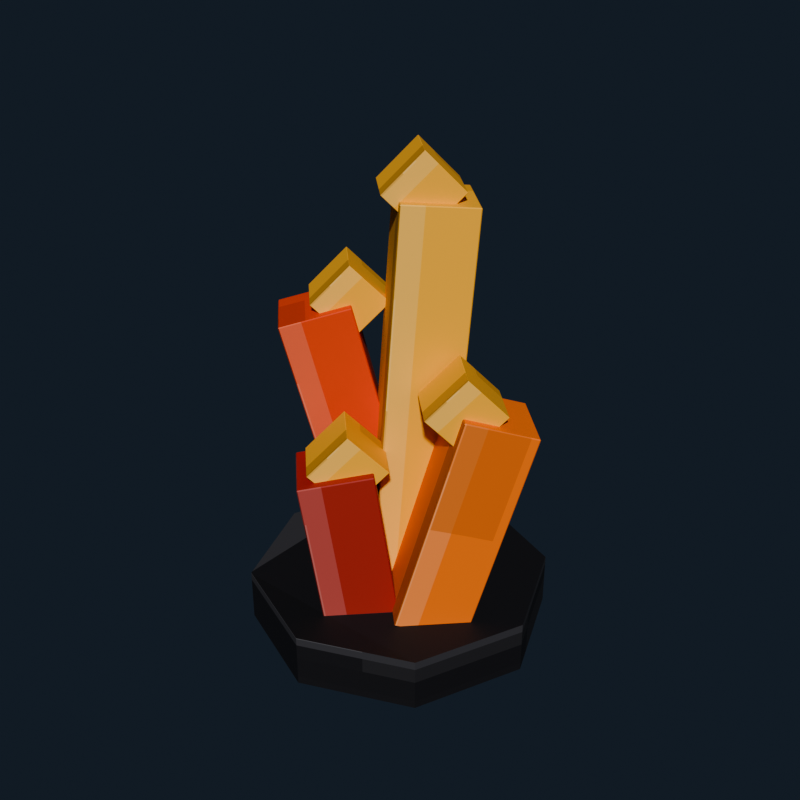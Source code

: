 # Source: magma_crystal_cluster.blend  (saved by Blender 5.2.44; exported with 4.5.12 LTS)
import bpy
from mathutils import Matrix  # noqa: F401  (used for matrix-valued properties, if any)

bpy.ops.wm.read_factory_settings(use_empty=True)
scene = bpy.context.scene
scene.name = 'Scene'

# ---- collections
col_collection = bpy.data.collections.new('Collection'); scene.collection.children.link(col_collection)

# ---- images (referenced by path relative to the original .blend; pixels are not part of the script)
import os
ASSET_DIR = os.environ.get("B2B_ASSET_DIR", "")  # directory of the original .blend (textures are referenced by path, not embedded)
HERE = os.path.dirname(os.path.abspath(__file__))  # packed textures are extracted next to this script under _unpacked/

def load_image(name, relpath, width, height, colorspace="sRGB"):
    """Load a texture the original file referenced (path relative to the .blend, or extracted next to this script)."""
    p = next((c for c in (os.path.join(HERE, relpath), os.path.join(ASSET_DIR, relpath)) if relpath and os.path.exists(c)), "")
    if p:
        img = bpy.data.images.load(p, check_existing=True)
        img.name = name
    else:  # same state as the original file: an image datablock whose file is absent (Cycles renders it pink)
        img = bpy.data.images.new(name, width, height)
        img.source = "FILE"
        img.filepath = "//" + (relpath or name)
    img.colorspace_settings.name = colorspace
    return img
img_magma_crystal_cluster_pixel_atlas = load_image('magma_crystal_cluster_pixel_atlas', '_unpacked/magma_crystal_cluster_pixel_atlas.6826af86.png', 128, 16, 'sRGB')

# ---- materials (node trees are filled in below, after node groups)
mat_magma_crystal_cluster_pixel_paint = bpy.data.materials.new('Magma Crystal Cluster pixel paint')

# ---- material node trees
mat_magma_crystal_cluster_pixel_paint.use_nodes = True; mat_magma_crystal_cluster_pixel_paint.node_tree.nodes.clear()
_N = mat_magma_crystal_cluster_pixel_paint.node_tree.nodes; _L = mat_magma_crystal_cluster_pixel_paint.node_tree.links
n0 = _N.new('ShaderNodeBsdfPrincipled'); n0.name = 'Principled BSDF'; n0.location = (-200, 100)
n0.inputs[2].default_value = 0.68
n0.inputs[10].default_value = 0.005
n1 = _N.new('ShaderNodeOutputMaterial'); n1.name = 'Material Output'; n1.location = (200, 100)
n2 = _N.new('ShaderNodeTexImage'); n2.name = 'Image Texture'; n2.location = (0, 0)
n2.image = img_magma_crystal_cluster_pixel_atlas
n2.interpolation = 'Closest'
_L.new(n0.outputs[0], n1.inputs[0])
_L.new(n2.outputs[0], n0.inputs[0])
n1.is_active_output = True

# ---- world
world_world = bpy.data.worlds.new('World'); scene.world = world_world
world_world.use_nodes = True; world_world.node_tree.nodes.clear()
_N = world_world.node_tree.nodes; _L = world_world.node_tree.links
n0 = _N.new('ShaderNodeOutputWorld'); n0.name = 'World Output'; n0.location = (200, 100)
n1 = _N.new('ShaderNodeBackground'); n1.name = 'Background'; n1.location = (-200, 100)
n1.inputs[0].default_value = (0.04314, 0.06275, 0.09412, 1.0)
n1.inputs[1].default_value = 0.36
_L.new(n1.outputs[0], n0.inputs[0])
n0.is_active_output = True
world_world.color = (0.05088, 0.05088, 0.05088)
world_world.sun_shadow_jitter_overblur = 0.0

# ---- meshes
me_cylinder = bpy.data.meshes.new('Cylinder')
me_cylinder.from_pydata([(0.0, 0.34, -0.06), (0.0, 0.34, 0.06), (0.2404, 0.2404, -0.06), (0.2404, 0.2404, 0.06), (0.34, 0.0, -0.06), (0.34, 0.0, 0.06), (0.2404, -0.2404, -0.06), (0.2404, -0.2404, 0.06), (0.0, -0.34, -0.06), (0.0, -0.34, 0.06), (-0.2404, -0.2404, -0.06), (-0.2404, -0.2404, 0.06), (-0.34, 0.0, -0.06), (-0.34, 0.0, 0.06), (-0.2404, 0.2404, -0.06), (-0.2404, 0.2404, 0.06)], [], [(0, 1, 3, 2), (2, 3, 5, 4), (4, 5, 7, 6), (6, 7, 9, 8), (8, 9, 11, 10), (10, 11, 13, 12), (3, 1, 15, 13, 11, 9, 7, 5), (12, 13, 15, 14), (14, 15, 1, 0), (0, 2, 4, 6, 8, 10, 12, 14)])
_uv = me_cylinder.uv_layers.new(name='UVMap')
_uv.uv.foreach_set('vector', [0.2431, 0.5, 0.2431, 0.945, 0.2292, 0.945, 0.2292, 0.5, 0.2292, 0.5, 0.2292, 0.945, 0.2153, 0.945, 0.2153, 0.5, 0.2153, 0.5, 0.2153, 0.945, 0.2014, 0.945, 0.2014, 0.5, 0.2014, 0.5, 0.2014, 0.945, 0.1875, 0.945, 0.1875, 0.5, 0.1875, 0.5, 0.1875, 0.945, 0.1736, 0.945, 0.1736, 0.5, 0.1736, 0.5, 0.1736, 0.945, 0.1597, 0.945, 0.1597, 0.5, 0.1786, 0.4285, 0.1597, 0.4911, 0.1408, 0.4285, 0.133, 0.2775, 0.1408, 0.1265, 0.1597, 0.0639, 0.1786, 0.1265, 0.1864, 0.2775, 0.1597, 0.5, 0.1597, 0.945, 0.1458, 0.945, 0.1458, 0.5, 0.1458, 0.5, 0.1458, 0.945, 0.1319, 0.945, 0.1319, 0.5, 0.2153, 0.4911, 0.2342, 0.4285, 0.242, 0.2775, 0.2342, 0.1265, 0.2153, 0.0639, 0.1964, 0.1265, 0.1886, 0.2775, 0.1964, 0.4285])
me_cylinder.materials.append(mat_magma_crystal_cluster_pixel_paint)
me_cylinder.update()
me_cube = bpy.data.meshes.new('Cube')
me_cube.from_pydata([(-0.078, -0.078, -0.31), (-0.078, -0.08, -0.308), (-0.08, -0.078, -0.308), (-0.078, -0.08, 0.308), (-0.078, -0.078, 0.31), (-0.08, -0.078, 0.308), (-0.078, 0.078, -0.31), (-0.08, 0.078, -0.308), (-0.078, 0.08, -0.308), (-0.078, 0.078, 0.31), (-0.078, 0.08, 0.308), (-0.08, 0.078, 0.308), (0.078, -0.078, -0.31), (0.08, -0.078, -0.308), (0.078, -0.08, -0.308), (0.078, -0.078, 0.31), (0.078, -0.08, 0.308), (0.08, -0.078, 0.308), (0.078, 0.078, -0.31), (0.078, 0.08, -0.308), (0.08, 0.078, -0.308), (0.078, 0.078, 0.31), (0.08, 0.078, 0.308), (0.078, 0.08, 0.308)], [], [(0, 1, 2), (3, 4, 5), (6, 7, 8), (9, 10, 11), (12, 13, 14), (15, 16, 17), (18, 19, 20), (21, 22, 23), (6, 0, 2, 7), (1, 3, 5, 2), (4, 9, 11, 5), (10, 8, 7, 11), (18, 6, 8, 19), (9, 21, 23, 10), (22, 20, 19, 23), (12, 18, 20, 13), (21, 15, 17, 22), (16, 14, 13, 17), (0, 12, 14, 1), (15, 4, 3, 16), (6, 18, 12, 0), (2, 5, 11, 7), (14, 16, 3, 1), (21, 9, 4, 15), (8, 10, 23, 19), (20, 22, 17, 13)])
_uv = me_cube.uv_layers.new(name='UVMap')
_uv.uv.foreach_set('vector', [0.6461, 0.7197, 0.6461, 0.7225, 0.6458, 0.7197, 0.7013, 0.9422, 0.7014, 0.9422, 0.7013, 0.945, 0.6461, 0.5028, 0.6458, 0.5028, 0.6461, 0.5, 0.7014, 0.2784, 0.7013, 0.2803, 0.7013, 0.2754, 0.6732, 0.7197, 0.6737, 0.7197, 0.6735, 0.7239, 0.7016, 0.7225, 0.7013, 0.7253, 0.7013, 0.7204, 0.6732, 0.5028, 0.6735, 0.4986, 0.6737, 0.5028, 0.7016, 0.5014, 0.7013, 0.5028, 0.7013, 0.4979, 0.6461, 0.5028, 0.6461, 0.7197, 0.6458, 0.7197, 0.6458, 0.5028, 0.6737, 0.055, 0.7013, 0.055, 0.7013, 0.05778, 0.6737, 0.05778, 0.7014, 0.05778, 0.7014, 0.2784, 0.7013, 0.2754, 0.7013, 0.05778, 0.7013, 0.2803, 0.6737, 0.2803, 0.6737, 0.2747, 0.7013, 0.2754, 0.6732, 0.5028, 0.6461, 0.5028, 0.6461, 0.5, 0.6735, 0.4986, 0.7014, 0.2784, 0.7016, 0.5014, 0.7013, 0.4979, 0.7013, 0.2803, 0.7013, 0.5028, 0.6737, 0.5028, 0.6735, 0.4986, 0.7013, 0.4979, 0.6732, 0.7197, 0.6732, 0.5028, 0.6737, 0.5028, 0.6737, 0.7197, 0.7016, 0.5014, 0.7016, 0.7225, 0.7013, 0.7204, 0.7013, 0.5028, 0.7013, 0.7253, 0.6735, 0.7239, 0.6737, 0.7197, 0.7013, 0.7204, 0.6461, 0.7197, 0.6732, 0.7197, 0.6735, 0.7239, 0.6461, 0.7225, 0.7016, 0.7225, 0.7014, 0.9422, 0.7013, 0.9422, 0.7013, 0.7253, 0.6461, 0.5028, 0.6732, 0.5028, 0.6732, 0.7197, 0.6461, 0.7197, 0.6737, 0.05778, 0.7013, 0.05778, 0.7013, 0.2754, 0.6737, 0.2747, 0.6735, 0.7239, 0.7013, 0.7253, 0.7013, 0.9422, 0.6737, 0.9422, 0.7016, 0.5014, 0.7289, 0.5028, 0.7289, 0.7197, 0.7016, 0.7225, 0.6737, 0.2803, 0.7013, 0.2803, 0.7013, 0.4979, 0.6735, 0.4986, 0.6737, 0.5028, 0.7013, 0.5028, 0.7013, 0.7204, 0.6737, 0.7197])
me_cube.materials.append(mat_magma_crystal_cluster_pixel_paint)
me_cube.update()
me_cube_001 = bpy.data.meshes.new('Cube.001')
me_cube_001.from_pydata([(-0.059, -0.059, -0.06), (-0.059, -0.06, -0.059), (-0.06, -0.059, -0.059), (-0.059, -0.06, 0.059), (-0.059, -0.059, 0.06), (-0.06, -0.059, 0.059), (-0.059, 0.059, -0.06), (-0.06, 0.059, -0.059), (-0.059, 0.06, -0.059), (-0.059, 0.059, 0.06), (-0.059, 0.06, 0.059), (-0.06, 0.059, 0.059), (0.059, -0.059, -0.06), (0.06, -0.059, -0.059), (0.059, -0.06, -0.059), (0.059, -0.059, 0.06), (0.059, -0.06, 0.059), (0.06, -0.059, 0.059), (0.059, 0.059, -0.06), (0.059, 0.06, -0.059), (0.06, 0.059, -0.059), (0.059, 0.059, 0.06), (0.06, 0.059, 0.059), (0.059, 0.06, 0.059)], [], [(0, 1, 2), (3, 4, 5), (6, 7, 8), (9, 10, 11), (12, 13, 14), (15, 16, 17), (18, 19, 20), (21, 22, 23), (6, 0, 2, 7), (1, 3, 5, 2), (4, 9, 11, 5), (10, 8, 7, 11), (18, 6, 8, 19), (9, 21, 23, 10), (22, 20, 19, 23), (12, 18, 20, 13), (21, 15, 17, 22), (16, 14, 13, 17), (0, 12, 14, 1), (15, 4, 3, 16), (6, 18, 12, 0), (2, 5, 11, 7), (14, 16, 3, 1), (21, 9, 4, 15), (8, 10, 23, 19), (20, 22, 17, 13)])
_uv = me_cube_001.uv_layers.new(name='UVMap')
_uv.uv.foreach_set('vector', [0.896, 0.7206, 0.896, 0.7225, 0.8958, 0.7206, 0.9512, 0.9431, 0.9514, 0.9431, 0.9512, 0.945, 0.896, 0.5019, 0.8958, 0.5019, 0.896, 0.5, 0.9514, 0.2781, 0.9512, 0.2794, 0.9512, 0.2761, 0.9234, 0.7206, 0.9238, 0.7206, 0.9236, 0.7234, 0.9515, 0.7225, 0.9512, 0.7244, 0.9512, 0.7211, 0.9234, 0.5019, 0.9236, 0.4991, 0.9238, 0.5019, 0.9515, 0.5009, 0.9512, 0.5019, 0.9512, 0.4986, 0.896, 0.5019, 0.896, 0.7206, 0.8958, 0.7206, 0.8958, 0.5019, 0.9238, 0.055, 0.9512, 0.055, 0.9512, 0.05685, 0.9238, 0.05685, 0.9514, 0.05685, 0.9514, 0.2781, 0.9512, 0.2761, 0.9512, 0.05685, 0.9512, 0.2794, 0.9238, 0.2794, 0.9238, 0.2756, 0.9512, 0.2761, 0.9234, 0.5019, 0.896, 0.5019, 0.896, 0.5, 0.9236, 0.4991, 0.9514, 0.2781, 0.9515, 0.5009, 0.9512, 0.4986, 0.9512, 0.2794, 0.9512, 0.5019, 0.9238, 0.5019, 0.9236, 0.4991, 0.9512, 0.4986, 0.9234, 0.7206, 0.9234, 0.5019, 0.9238, 0.5019, 0.9238, 0.7206, 0.9515, 0.5009, 0.9515, 0.7225, 0.9512, 0.7211, 0.9512, 0.5019, 0.9512, 0.7244, 0.9236, 0.7234, 0.9238, 0.7206, 0.9512, 0.7211, 0.896, 0.7206, 0.9234, 0.7206, 0.9236, 0.7234, 0.896, 0.7225, 0.9515, 0.7225, 0.9514, 0.9431, 0.9512, 0.9431, 0.9512, 0.7244, 0.896, 0.5019, 0.9234, 0.5019, 0.9234, 0.7206, 0.896, 0.7206, 0.9238, 0.05685, 0.9512, 0.05685, 0.9512, 0.2761, 0.9238, 0.2756, 0.9236, 0.7234, 0.9512, 0.7244, 0.9512, 0.9431, 0.9238, 0.9431, 0.9515, 0.5009, 0.979, 0.5019, 0.979, 0.7206, 0.9515, 0.7225, 0.9238, 0.2794, 0.9512, 0.2794, 0.9512, 0.4986, 0.9236, 0.4991, 0.9238, 0.5019, 0.9512, 0.5019, 0.9512, 0.7211, 0.9238, 0.7206])
me_cube_001.materials.append(mat_magma_crystal_cluster_pixel_paint)
me_cube_001.update()
me_cube_002 = bpy.data.meshes.new('Cube.002')
me_cube_002.from_pydata([(-0.078, -0.078, -0.44), (-0.078, -0.08, -0.438), (-0.08, -0.078, -0.438), (-0.078, -0.08, 0.438), (-0.078, -0.078, 0.44), (-0.08, -0.078, 0.438), (-0.078, 0.078, -0.44), (-0.08, 0.078, -0.438), (-0.078, 0.08, -0.438), (-0.078, 0.078, 0.44), (-0.078, 0.08, 0.438), (-0.08, 0.078, 0.438), (0.078, -0.078, -0.44), (0.08, -0.078, -0.438), (0.078, -0.08, -0.438), (0.078, -0.078, 0.44), (0.078, -0.08, 0.438), (0.08, -0.078, 0.438), (0.078, 0.078, -0.44), (0.078, 0.08, -0.438), (0.08, 0.078, -0.438), (0.078, 0.078, 0.44), (0.08, 0.078, 0.438), (0.078, 0.08, 0.438)], [], [(0, 1, 2), (3, 4, 5), (6, 7, 8), (9, 10, 11), (12, 13, 14), (15, 16, 17), (18, 19, 20), (21, 22, 23), (6, 0, 2, 7), (1, 3, 5, 2), (4, 9, 11, 5), (10, 8, 7, 11), (18, 6, 8, 19), (9, 21, 23, 10), (22, 20, 19, 23), (12, 18, 20, 13), (21, 15, 17, 22), (16, 14, 13, 17), (0, 12, 14, 1), (15, 4, 3, 16), (6, 18, 12, 0), (2, 5, 11, 7), (14, 16, 3, 1), (21, 9, 4, 15), (8, 10, 23, 19), (20, 22, 17, 13)])
_uv = me_cube_002.uv_layers.new(name='UVMap')
_uv.uv.foreach_set('vector', [0.8961, 0.7197, 0.8961, 0.7225, 0.8958, 0.7197, 0.9513, 0.9422, 0.9514, 0.9422, 0.9513, 0.945, 0.8961, 0.5028, 0.8958, 0.5028, 0.8961, 0.5, 0.9514, 0.2784, 0.9513, 0.2803, 0.9513, 0.2754, 0.9232, 0.7197, 0.9236, 0.7197, 0.9235, 0.7239, 0.9516, 0.7225, 0.9513, 0.7253, 0.9513, 0.7204, 0.9232, 0.5028, 0.9235, 0.4986, 0.9236, 0.5028, 0.9516, 0.5014, 0.9513, 0.5028, 0.9513, 0.4979, 0.8961, 0.5028, 0.8961, 0.7197, 0.8958, 0.7197, 0.8958, 0.5028, 0.9237, 0.055, 0.9513, 0.055, 0.9513, 0.05778, 0.9237, 0.05778, 0.9514, 0.05778, 0.9514, 0.2784, 0.9513, 0.2754, 0.9513, 0.05778, 0.9513, 0.2803, 0.9237, 0.2803, 0.9237, 0.2747, 0.9513, 0.2754, 0.9232, 0.5028, 0.8961, 0.5028, 0.8961, 0.5, 0.9235, 0.4986, 0.9514, 0.2784, 0.9516, 0.5014, 0.9513, 0.4979, 0.9513, 0.2803, 0.9513, 0.5028, 0.9236, 0.5028, 0.9235, 0.4986, 0.9513, 0.4979, 0.9232, 0.7197, 0.9232, 0.5028, 0.9236, 0.5028, 0.9236, 0.7197, 0.9516, 0.5014, 0.9516, 0.7225, 0.9513, 0.7204, 0.9513, 0.5028, 0.9513, 0.7253, 0.9235, 0.7239, 0.9236, 0.7197, 0.9513, 0.7204, 0.8961, 0.7197, 0.9232, 0.7197, 0.9235, 0.7239, 0.8961, 0.7225, 0.9516, 0.7225, 0.9514, 0.9422, 0.9513, 0.9422, 0.9513, 0.7253, 0.8961, 0.5028, 0.9232, 0.5028, 0.9232, 0.7197, 0.8961, 0.7197, 0.9237, 0.05778, 0.9513, 0.05778, 0.9513, 0.2754, 0.9237, 0.2747, 0.9235, 0.7239, 0.9513, 0.7253, 0.9513, 0.9422, 0.9237, 0.9422, 0.9516, 0.5014, 0.9789, 0.5028, 0.9789, 0.7197, 0.9516, 0.7225, 0.9237, 0.2803, 0.9513, 0.2803, 0.9513, 0.4979, 0.9235, 0.4986, 0.9236, 0.5028, 0.9513, 0.5028, 0.9513, 0.7204, 0.9236, 0.7197])
me_cube_002.materials.append(mat_magma_crystal_cluster_pixel_paint)
me_cube_002.update()
me_cube_003 = bpy.data.meshes.new('Cube.003')
me_cube_003.from_pydata([(-0.059, -0.059, -0.06), (-0.059, -0.06, -0.059), (-0.06, -0.059, -0.059), (-0.059, -0.06, 0.059), (-0.059, -0.059, 0.06), (-0.06, -0.059, 0.059), (-0.059, 0.059, -0.06), (-0.06, 0.059, -0.059), (-0.059, 0.06, -0.059), (-0.059, 0.059, 0.06), (-0.059, 0.06, 0.059), (-0.06, 0.059, 0.059), (0.059, -0.059, -0.06), (0.06, -0.059, -0.059), (0.059, -0.06, -0.059), (0.059, -0.059, 0.06), (0.059, -0.06, 0.059), (0.06, -0.059, 0.059), (0.059, 0.059, -0.06), (0.059, 0.06, -0.059), (0.06, 0.059, -0.059), (0.059, 0.059, 0.06), (0.06, 0.059, 0.059), (0.059, 0.06, 0.059)], [], [(0, 1, 2), (3, 4, 5), (6, 7, 8), (9, 10, 11), (12, 13, 14), (15, 16, 17), (18, 19, 20), (21, 22, 23), (6, 0, 2, 7), (1, 3, 5, 2), (4, 9, 11, 5), (10, 8, 7, 11), (18, 6, 8, 19), (9, 21, 23, 10), (22, 20, 19, 23), (12, 18, 20, 13), (21, 15, 17, 22), (16, 14, 13, 17), (0, 12, 14, 1), (15, 4, 3, 16), (6, 18, 12, 0), (2, 5, 11, 7), (14, 16, 3, 1), (21, 9, 4, 15), (8, 10, 23, 19), (20, 22, 17, 13)])
_uv = me_cube_003.uv_layers.new(name='UVMap')
_uv.uv.foreach_set('vector', [0.896, 0.7206, 0.896, 0.7225, 0.8958, 0.7206, 0.9512, 0.9431, 0.9514, 0.9431, 0.9512, 0.945, 0.896, 0.5019, 0.8958, 0.5019, 0.896, 0.5, 0.9514, 0.2781, 0.9512, 0.2794, 0.9512, 0.2761, 0.9234, 0.7206, 0.9238, 0.7206, 0.9236, 0.7234, 0.9515, 0.7225, 0.9512, 0.7244, 0.9512, 0.7211, 0.9234, 0.5019, 0.9236, 0.4991, 0.9238, 0.5019, 0.9515, 0.5009, 0.9512, 0.5019, 0.9512, 0.4986, 0.896, 0.5019, 0.896, 0.7206, 0.8958, 0.7206, 0.8958, 0.5019, 0.9238, 0.055, 0.9512, 0.055, 0.9512, 0.05685, 0.9238, 0.05685, 0.9514, 0.05685, 0.9514, 0.2781, 0.9512, 0.2761, 0.9512, 0.05685, 0.9512, 0.2794, 0.9238, 0.2794, 0.9238, 0.2756, 0.9512, 0.2761, 0.9234, 0.5019, 0.896, 0.5019, 0.896, 0.5, 0.9236, 0.4991, 0.9514, 0.2781, 0.9515, 0.5009, 0.9512, 0.4986, 0.9512, 0.2794, 0.9512, 0.5019, 0.9238, 0.5019, 0.9236, 0.4991, 0.9512, 0.4986, 0.9234, 0.7206, 0.9234, 0.5019, 0.9238, 0.5019, 0.9238, 0.7206, 0.9515, 0.5009, 0.9515, 0.7225, 0.9512, 0.7211, 0.9512, 0.5019, 0.9512, 0.7244, 0.9236, 0.7234, 0.9238, 0.7206, 0.9512, 0.7211, 0.896, 0.7206, 0.9234, 0.7206, 0.9236, 0.7234, 0.896, 0.7225, 0.9515, 0.7225, 0.9514, 0.9431, 0.9512, 0.9431, 0.9512, 0.7244, 0.896, 0.5019, 0.9234, 0.5019, 0.9234, 0.7206, 0.896, 0.7206, 0.9238, 0.05685, 0.9512, 0.05685, 0.9512, 0.2761, 0.9238, 0.2756, 0.9236, 0.7234, 0.9512, 0.7244, 0.9512, 0.9431, 0.9238, 0.9431, 0.9515, 0.5009, 0.979, 0.5019, 0.979, 0.7206, 0.9515, 0.7225, 0.9238, 0.2794, 0.9512, 0.2794, 0.9512, 0.4986, 0.9236, 0.4991, 0.9238, 0.5019, 0.9512, 0.5019, 0.9512, 0.7211, 0.9238, 0.7206])
me_cube_003.materials.append(mat_magma_crystal_cluster_pixel_paint)
me_cube_003.update()
me_cube_004 = bpy.data.meshes.new('Cube.004')
me_cube_004.from_pydata([(-0.078, -0.078, -0.25), (-0.078, -0.08, -0.248), (-0.08, -0.078, -0.248), (-0.078, -0.08, 0.248), (-0.078, -0.078, 0.25), (-0.08, -0.078, 0.248), (-0.078, 0.078, -0.25), (-0.08, 0.078, -0.248), (-0.078, 0.08, -0.248), (-0.078, 0.078, 0.25), (-0.078, 0.08, 0.248), (-0.08, 0.078, 0.248), (0.078, -0.078, -0.25), (0.08, -0.078, -0.248), (0.078, -0.08, -0.248), (0.078, -0.078, 0.25), (0.078, -0.08, 0.248), (0.08, -0.078, 0.248), (0.078, 0.078, -0.25), (0.078, 0.08, -0.248), (0.08, 0.078, -0.248), (0.078, 0.078, 0.25), (0.08, 0.078, 0.248), (0.078, 0.08, 0.248)], [], [(0, 1, 2), (3, 4, 5), (6, 7, 8), (9, 10, 11), (12, 13, 14), (15, 16, 17), (18, 19, 20), (21, 22, 23), (6, 0, 2, 7), (1, 3, 5, 2), (4, 9, 11, 5), (10, 8, 7, 11), (18, 6, 8, 19), (9, 21, 23, 10), (22, 20, 19, 23), (12, 18, 20, 13), (21, 15, 17, 22), (16, 14, 13, 17), (0, 12, 14, 1), (15, 4, 3, 16), (6, 18, 12, 0), (2, 5, 11, 7), (14, 16, 3, 1), (21, 9, 4, 15), (8, 10, 23, 19), (20, 22, 17, 13)])
_uv = me_cube_004.uv_layers.new(name='UVMap')
_uv.uv.foreach_set('vector', [0.7711, 0.7197, 0.7711, 0.7225, 0.7708, 0.7197, 0.8263, 0.9422, 0.8264, 0.9422, 0.8263, 0.945, 0.7711, 0.5028, 0.7708, 0.5028, 0.7711, 0.5, 0.8264, 0.2784, 0.8263, 0.2803, 0.8263, 0.2754, 0.7982, 0.7197, 0.7987, 0.7197, 0.7985, 0.7239, 0.8266, 0.7225, 0.8263, 0.7253, 0.8263, 0.7204, 0.7982, 0.5028, 0.7985, 0.4986, 0.7987, 0.5028, 0.8266, 0.5014, 0.8263, 0.5028, 0.8263, 0.4979, 0.7711, 0.5028, 0.7711, 0.7197, 0.7708, 0.7197, 0.7708, 0.5028, 0.7987, 0.055, 0.8263, 0.055, 0.8263, 0.05778, 0.7987, 0.05778, 0.8264, 0.05778, 0.8264, 0.2784, 0.8263, 0.2754, 0.8263, 0.05778, 0.8263, 0.2803, 0.7987, 0.2803, 0.7987, 0.2747, 0.8263, 0.2754, 0.7982, 0.5028, 0.7711, 0.5028, 0.7711, 0.5, 0.7985, 0.4986, 0.8264, 0.2784, 0.8266, 0.5014, 0.8263, 0.4979, 0.8263, 0.2803, 0.8263, 0.5028, 0.7987, 0.5028, 0.7985, 0.4986, 0.8263, 0.4979, 0.7982, 0.7197, 0.7982, 0.5028, 0.7987, 0.5028, 0.7987, 0.7197, 0.8266, 0.5014, 0.8266, 0.7225, 0.8263, 0.7204, 0.8263, 0.5028, 0.8263, 0.7253, 0.7985, 0.7239, 0.7987, 0.7197, 0.8263, 0.7204, 0.7711, 0.7197, 0.7982, 0.7197, 0.7985, 0.7239, 0.7711, 0.7225, 0.8266, 0.7225, 0.8264, 0.9422, 0.8263, 0.9422, 0.8263, 0.7253, 0.7711, 0.5028, 0.7982, 0.5028, 0.7982, 0.7197, 0.7711, 0.7197, 0.7987, 0.05778, 0.8263, 0.05778, 0.8263, 0.2754, 0.7987, 0.2747, 0.7985, 0.7239, 0.8263, 0.7253, 0.8263, 0.9422, 0.7987, 0.9422, 0.8266, 0.5014, 0.8539, 0.5028, 0.8539, 0.7197, 0.8266, 0.7225, 0.7987, 0.2803, 0.8263, 0.2803, 0.8263, 0.4979, 0.7985, 0.4986, 0.7987, 0.5028, 0.8263, 0.5028, 0.8263, 0.7204, 0.7987, 0.7197])
me_cube_004.materials.append(mat_magma_crystal_cluster_pixel_paint)
me_cube_004.update()
me_cube_005 = bpy.data.meshes.new('Cube.005')
me_cube_005.from_pydata([(-0.059, -0.059, -0.06), (-0.059, -0.06, -0.059), (-0.06, -0.059, -0.059), (-0.059, -0.06, 0.059), (-0.059, -0.059, 0.06), (-0.06, -0.059, 0.059), (-0.059, 0.059, -0.06), (-0.06, 0.059, -0.059), (-0.059, 0.06, -0.059), (-0.059, 0.059, 0.06), (-0.059, 0.06, 0.059), (-0.06, 0.059, 0.059), (0.059, -0.059, -0.06), (0.06, -0.059, -0.059), (0.059, -0.06, -0.059), (0.059, -0.059, 0.06), (0.059, -0.06, 0.059), (0.06, -0.059, 0.059), (0.059, 0.059, -0.06), (0.059, 0.06, -0.059), (0.06, 0.059, -0.059), (0.059, 0.059, 0.06), (0.06, 0.059, 0.059), (0.059, 0.06, 0.059)], [], [(0, 1, 2), (3, 4, 5), (6, 7, 8), (9, 10, 11), (12, 13, 14), (15, 16, 17), (18, 19, 20), (21, 22, 23), (6, 0, 2, 7), (1, 3, 5, 2), (4, 9, 11, 5), (10, 8, 7, 11), (18, 6, 8, 19), (9, 21, 23, 10), (22, 20, 19, 23), (12, 18, 20, 13), (21, 15, 17, 22), (16, 14, 13, 17), (0, 12, 14, 1), (15, 4, 3, 16), (6, 18, 12, 0), (2, 5, 11, 7), (14, 16, 3, 1), (21, 9, 4, 15), (8, 10, 23, 19), (20, 22, 17, 13)])
_uv = me_cube_005.uv_layers.new(name='UVMap')
_uv.uv.foreach_set('vector', [0.896, 0.7206, 0.896, 0.7225, 0.8958, 0.7206, 0.9512, 0.9431, 0.9514, 0.9431, 0.9512, 0.945, 0.896, 0.5019, 0.8958, 0.5019, 0.896, 0.5, 0.9514, 0.2781, 0.9512, 0.2794, 0.9512, 0.2761, 0.9234, 0.7206, 0.9238, 0.7206, 0.9236, 0.7234, 0.9515, 0.7225, 0.9512, 0.7244, 0.9512, 0.7211, 0.9234, 0.5019, 0.9236, 0.4991, 0.9238, 0.5019, 0.9515, 0.5009, 0.9512, 0.5019, 0.9512, 0.4986, 0.896, 0.5019, 0.896, 0.7206, 0.8958, 0.7206, 0.8958, 0.5019, 0.9238, 0.055, 0.9512, 0.055, 0.9512, 0.05685, 0.9238, 0.05685, 0.9514, 0.05685, 0.9514, 0.2781, 0.9512, 0.2761, 0.9512, 0.05685, 0.9512, 0.2794, 0.9238, 0.2794, 0.9238, 0.2756, 0.9512, 0.2761, 0.9234, 0.5019, 0.896, 0.5019, 0.896, 0.5, 0.9236, 0.4991, 0.9514, 0.2781, 0.9515, 0.5009, 0.9512, 0.4986, 0.9512, 0.2794, 0.9512, 0.5019, 0.9238, 0.5019, 0.9236, 0.4991, 0.9512, 0.4986, 0.9234, 0.7206, 0.9234, 0.5019, 0.9238, 0.5019, 0.9238, 0.7206, 0.9515, 0.5009, 0.9515, 0.7225, 0.9512, 0.7211, 0.9512, 0.5019, 0.9512, 0.7244, 0.9236, 0.7234, 0.9238, 0.7206, 0.9512, 0.7211, 0.896, 0.7206, 0.9234, 0.7206, 0.9236, 0.7234, 0.896, 0.7225, 0.9515, 0.7225, 0.9514, 0.9431, 0.9512, 0.9431, 0.9512, 0.7244, 0.896, 0.5019, 0.9234, 0.5019, 0.9234, 0.7206, 0.896, 0.7206, 0.9238, 0.05685, 0.9512, 0.05685, 0.9512, 0.2761, 0.9238, 0.2756, 0.9236, 0.7234, 0.9512, 0.7244, 0.9512, 0.9431, 0.9238, 0.9431, 0.9515, 0.5009, 0.979, 0.5019, 0.979, 0.7206, 0.9515, 0.7225, 0.9238, 0.2794, 0.9512, 0.2794, 0.9512, 0.4986, 0.9236, 0.4991, 0.9238, 0.5019, 0.9512, 0.5019, 0.9512, 0.7211, 0.9238, 0.7206])
me_cube_005.materials.append(mat_magma_crystal_cluster_pixel_paint)
me_cube_005.update()
me_cube_006 = bpy.data.meshes.new('Cube.006')
me_cube_006.from_pydata([(-0.078, -0.078, -0.19), (-0.078, -0.08, -0.188), (-0.08, -0.078, -0.188), (-0.078, -0.08, 0.188), (-0.078, -0.078, 0.19), (-0.08, -0.078, 0.188), (-0.078, 0.078, -0.19), (-0.08, 0.078, -0.188), (-0.078, 0.08, -0.188), (-0.078, 0.078, 0.19), (-0.078, 0.08, 0.188), (-0.08, 0.078, 0.188), (0.078, -0.078, -0.19), (0.08, -0.078, -0.188), (0.078, -0.08, -0.188), (0.078, -0.078, 0.19), (0.078, -0.08, 0.188), (0.08, -0.078, 0.188), (0.078, 0.078, -0.19), (0.078, 0.08, -0.188), (0.08, 0.078, -0.188), (0.078, 0.078, 0.19), (0.08, 0.078, 0.188), (0.078, 0.08, 0.188)], [], [(0, 1, 2), (3, 4, 5), (6, 7, 8), (9, 10, 11), (12, 13, 14), (15, 16, 17), (18, 19, 20), (21, 22, 23), (6, 0, 2, 7), (1, 3, 5, 2), (4, 9, 11, 5), (10, 8, 7, 11), (18, 6, 8, 19), (9, 21, 23, 10), (22, 20, 19, 23), (12, 18, 20, 13), (21, 15, 17, 22), (16, 14, 13, 17), (0, 12, 14, 1), (15, 4, 3, 16), (6, 18, 12, 0), (2, 5, 11, 7), (14, 16, 3, 1), (21, 9, 4, 15), (8, 10, 23, 19), (20, 22, 17, 13)])
_uv = me_cube_006.uv_layers.new(name='UVMap')
_uv.uv.foreach_set('vector', [0.5211, 0.7197, 0.5211, 0.7225, 0.5208, 0.7197, 0.5763, 0.9422, 0.5764, 0.9422, 0.5763, 0.945, 0.5211, 0.5028, 0.5208, 0.5028, 0.5211, 0.5, 0.5764, 0.2784, 0.5763, 0.2803, 0.5763, 0.2754, 0.5482, 0.7197, 0.5487, 0.7197, 0.5485, 0.7239, 0.5766, 0.7225, 0.5763, 0.7253, 0.5763, 0.7204, 0.5482, 0.5028, 0.5485, 0.4986, 0.5487, 0.5028, 0.5766, 0.5014, 0.5763, 0.5028, 0.5763, 0.4979, 0.5211, 0.5028, 0.5211, 0.7197, 0.5208, 0.7197, 0.5208, 0.5028, 0.5487, 0.055, 0.5763, 0.055, 0.5763, 0.05778, 0.5487, 0.05778, 0.5764, 0.05778, 0.5764, 0.2784, 0.5763, 0.2754, 0.5763, 0.05778, 0.5763, 0.2803, 0.5487, 0.2803, 0.5487, 0.2747, 0.5763, 0.2754, 0.5482, 0.5028, 0.5211, 0.5028, 0.5211, 0.5, 0.5485, 0.4986, 0.5764, 0.2784, 0.5766, 0.5014, 0.5763, 0.4979, 0.5763, 0.2803, 0.5763, 0.5028, 0.5487, 0.5028, 0.5485, 0.4986, 0.5763, 0.4979, 0.5482, 0.7197, 0.5482, 0.5028, 0.5487, 0.5028, 0.5487, 0.7197, 0.5766, 0.5014, 0.5766, 0.7225, 0.5763, 0.7204, 0.5763, 0.5028, 0.5763, 0.7253, 0.5485, 0.7239, 0.5487, 0.7197, 0.5763, 0.7204, 0.5211, 0.7197, 0.5482, 0.7197, 0.5485, 0.7239, 0.5211, 0.7225, 0.5766, 0.7225, 0.5764, 0.9422, 0.5763, 0.9422, 0.5763, 0.7253, 0.5211, 0.5028, 0.5482, 0.5028, 0.5482, 0.7197, 0.5211, 0.7197, 0.5487, 0.05778, 0.5763, 0.05778, 0.5763, 0.2754, 0.5487, 0.2747, 0.5485, 0.7239, 0.5763, 0.7253, 0.5763, 0.9422, 0.5487, 0.9422, 0.5766, 0.5014, 0.6039, 0.5028, 0.6039, 0.7197, 0.5766, 0.7225, 0.5487, 0.2803, 0.5763, 0.2803, 0.5763, 0.4979, 0.5485, 0.4986, 0.5487, 0.5028, 0.5763, 0.5028, 0.5763, 0.7204, 0.5487, 0.7197])
me_cube_006.materials.append(mat_magma_crystal_cluster_pixel_paint)
me_cube_006.update()
me_cube_007 = bpy.data.meshes.new('Cube.007')
me_cube_007.from_pydata([(-0.059, -0.059, -0.06), (-0.059, -0.06, -0.059), (-0.06, -0.059, -0.059), (-0.059, -0.06, 0.059), (-0.059, -0.059, 0.06), (-0.06, -0.059, 0.059), (-0.059, 0.059, -0.06), (-0.06, 0.059, -0.059), (-0.059, 0.06, -0.059), (-0.059, 0.059, 0.06), (-0.059, 0.06, 0.059), (-0.06, 0.059, 0.059), (0.059, -0.059, -0.06), (0.06, -0.059, -0.059), (0.059, -0.06, -0.059), (0.059, -0.059, 0.06), (0.059, -0.06, 0.059), (0.06, -0.059, 0.059), (0.059, 0.059, -0.06), (0.059, 0.06, -0.059), (0.06, 0.059, -0.059), (0.059, 0.059, 0.06), (0.06, 0.059, 0.059), (0.059, 0.06, 0.059)], [], [(0, 1, 2), (3, 4, 5), (6, 7, 8), (9, 10, 11), (12, 13, 14), (15, 16, 17), (18, 19, 20), (21, 22, 23), (6, 0, 2, 7), (1, 3, 5, 2), (4, 9, 11, 5), (10, 8, 7, 11), (18, 6, 8, 19), (9, 21, 23, 10), (22, 20, 19, 23), (12, 18, 20, 13), (21, 15, 17, 22), (16, 14, 13, 17), (0, 12, 14, 1), (15, 4, 3, 16), (6, 18, 12, 0), (2, 5, 11, 7), (14, 16, 3, 1), (21, 9, 4, 15), (8, 10, 23, 19), (20, 22, 17, 13)])
_uv = me_cube_007.uv_layers.new(name='UVMap')
_uv.uv.foreach_set('vector', [0.896, 0.7206, 0.896, 0.7225, 0.8958, 0.7206, 0.9512, 0.9431, 0.9514, 0.9431, 0.9512, 0.945, 0.896, 0.5019, 0.8958, 0.5019, 0.896, 0.5, 0.9514, 0.2781, 0.9512, 0.2794, 0.9512, 0.2761, 0.9234, 0.7206, 0.9238, 0.7206, 0.9236, 0.7234, 0.9515, 0.7225, 0.9512, 0.7244, 0.9512, 0.7211, 0.9234, 0.5019, 0.9236, 0.4991, 0.9238, 0.5019, 0.9515, 0.5009, 0.9512, 0.5019, 0.9512, 0.4986, 0.896, 0.5019, 0.896, 0.7206, 0.8958, 0.7206, 0.8958, 0.5019, 0.9238, 0.055, 0.9512, 0.055, 0.9512, 0.05685, 0.9238, 0.05685, 0.9514, 0.05685, 0.9514, 0.2781, 0.9512, 0.2761, 0.9512, 0.05685, 0.9512, 0.2794, 0.9238, 0.2794, 0.9238, 0.2756, 0.9512, 0.2761, 0.9234, 0.5019, 0.896, 0.5019, 0.896, 0.5, 0.9236, 0.4991, 0.9514, 0.2781, 0.9515, 0.5009, 0.9512, 0.4986, 0.9512, 0.2794, 0.9512, 0.5019, 0.9238, 0.5019, 0.9236, 0.4991, 0.9512, 0.4986, 0.9234, 0.7206, 0.9234, 0.5019, 0.9238, 0.5019, 0.9238, 0.7206, 0.9515, 0.5009, 0.9515, 0.7225, 0.9512, 0.7211, 0.9512, 0.5019, 0.9512, 0.7244, 0.9236, 0.7234, 0.9238, 0.7206, 0.9512, 0.7211, 0.896, 0.7206, 0.9234, 0.7206, 0.9236, 0.7234, 0.896, 0.7225, 0.9515, 0.7225, 0.9514, 0.9431, 0.9512, 0.9431, 0.9512, 0.7244, 0.896, 0.5019, 0.9234, 0.5019, 0.9234, 0.7206, 0.896, 0.7206, 0.9238, 0.05685, 0.9512, 0.05685, 0.9512, 0.2761, 0.9238, 0.2756, 0.9236, 0.7234, 0.9512, 0.7244, 0.9512, 0.9431, 0.9238, 0.9431, 0.9515, 0.5009, 0.979, 0.5019, 0.979, 0.7206, 0.9515, 0.7225, 0.9238, 0.2794, 0.9512, 0.2794, 0.9512, 0.4986, 0.9236, 0.4991, 0.9238, 0.5019, 0.9512, 0.5019, 0.9512, 0.7211, 0.9238, 0.7206])
me_cube_007.materials.append(mat_magma_crystal_cluster_pixel_paint)
me_cube_007.update()

# ---- objects
ob_crystalbed = bpy.data.objects.new('CrystalBed', me_cylinder)
ob_magmacrystal_1 = bpy.data.objects.new('MagmaCrystal_1', me_cube)
ob_crystaltip_1 = bpy.data.objects.new('CrystalTip_1', me_cube_001)
ob_magmacrystal_2 = bpy.data.objects.new('MagmaCrystal_2', me_cube_002)
ob_crystaltip_2 = bpy.data.objects.new('CrystalTip_2', me_cube_003)
ob_magmacrystal_3 = bpy.data.objects.new('MagmaCrystal_3', me_cube_004)
ob_crystaltip_3 = bpy.data.objects.new('CrystalTip_3', me_cube_005)
ob_magmacrystal_4 = bpy.data.objects.new('MagmaCrystal_4', me_cube_006)
ob_crystaltip_4 = bpy.data.objects.new('CrystalTip_4', me_cube_007)

# ---- transforms, parenting, visibility, modifiers, constraints
ob_crystalbed.location = (0.0, 0.0, 0.06)
ob_magmacrystal_1.location = (-0.16, 0.02, 0.42)
ob_magmacrystal_1.rotation_euler = (0.0, -0.2443, 0.7854)
ob_crystaltip_1.location = (-0.16, 0.02, 0.7424)
ob_crystaltip_1.rotation_euler = (0.0, 0.7854, 0.7854)
ob_magmacrystal_2.location = (0.02, 0.04, 0.55)
ob_magmacrystal_2.rotation_euler = (0.0, 0.06981, 0.7854)
ob_crystaltip_2.location = (0.02, 0.04, 1.008)
ob_crystaltip_2.rotation_euler = (0.0, 0.7854, 0.7854)
ob_magmacrystal_3.location = (0.18, -0.02, 0.34)
ob_magmacrystal_3.rotation_euler = (0.0, 0.2793, 0.7854)
ob_crystaltip_3.location = (0.18, -0.02, 0.6)
ob_crystaltip_3.rotation_euler = (0.0, 0.7854, 0.7854)
ob_magmacrystal_4.location = (-0.02, -0.15, 0.26)
ob_magmacrystal_4.rotation_euler = (0.0, -0.1396, 0.7854)
ob_crystaltip_4.location = (-0.02, -0.15, 0.4576)
ob_crystaltip_4.rotation_euler = (0.0, 0.7854, 0.7854)

# ---- collection membership
col_collection.objects.link(ob_crystalbed)
col_collection.objects.link(ob_magmacrystal_1)
col_collection.objects.link(ob_crystaltip_1)
col_collection.objects.link(ob_magmacrystal_2)
col_collection.objects.link(ob_crystaltip_2)
col_collection.objects.link(ob_magmacrystal_3)
col_collection.objects.link(ob_crystaltip_3)
col_collection.objects.link(ob_magmacrystal_4)
col_collection.objects.link(ob_crystaltip_4)

# ---- scene / render settings (as saved in the file)
scene.frame_start = 1; scene.frame_end = 250; scene.frame_set(1)
scene.render.engine = 'BLENDER_EEVEE_NEXT'
scene.render.resolution_x = 640
scene.render.resolution_y = 640
scene.render.bake_bias = 0.0
scene.render.bake_samples = 0
scene.render.compositor_device = 'GPU'
scene.eevee.use_volume_custom_range = False
scene.eevee.fast_gi_thickness_near = 0.1
scene.eevee.fast_gi_thickness_far = 0.0
scene.eevee.ray_tracing_options.screen_trace_thickness = 0.1
scene.view_settings.look = 'AgX - Medium High Contrast'
bpy.context.view_layer.update()

# ---- added for rendering (the .blend has no active camera and no usable light): camera, sun
cam_auto = bpy.data.cameras.new('AutoCamera')
cam_auto.lens = 50.0
cam_auto.sensor_width = 36.0
cam_auto.clip_end = 1000.0
ob_auto_camera = bpy.data.objects.new('AutoCamera', cam_auto)
scene.collection.objects.link(ob_auto_camera)
ob_auto_camera.location = (1.34659, -1.61591, 1.6235)
ob_auto_camera.rotation_euler = (1.09748, -7.21219e-08, 0.694738)
scene.camera = ob_auto_camera
light_auto_sun = bpy.data.lights.new('AutoSun', 'SUN')
light_auto_sun.energy = 3.0
light_auto_sun.angle = 0.0523599
ob_auto_sun = bpy.data.objects.new('AutoSun', light_auto_sun)
scene.collection.objects.link(ob_auto_sun)
ob_auto_sun.rotation_euler = (0.872665, 0.174533, 0.523599)
bpy.context.view_layer.update()

